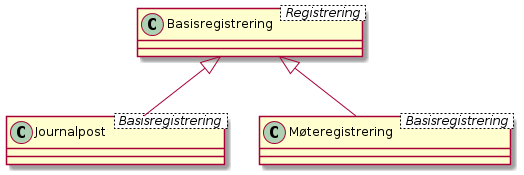

The diagram above was rendered by PlantUML. Its source (embedded in the PNG):
@startuml
'FIXME dropped caption "class Fig04_Generalisering"
class Basisregistrering < Registrering >
class Journalpost < Basisregistrering >
class Møteregistrering < Basisregistrering >
Basisregistrering <|-- Journalpost
Basisregistrering <|-- Møteregistrering
@enduml